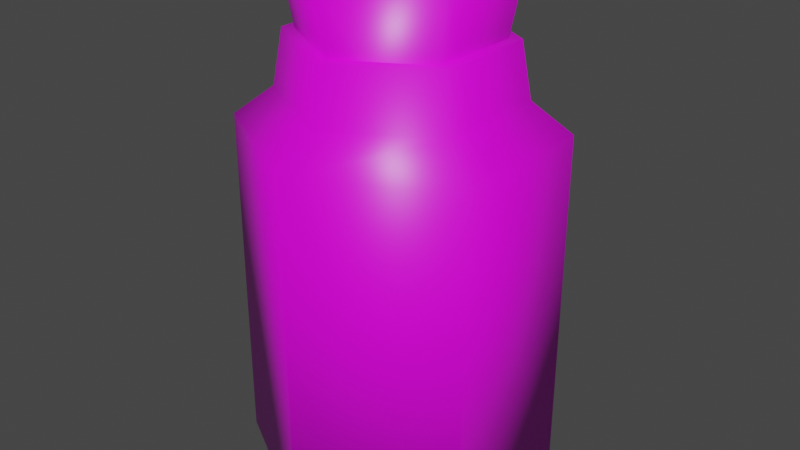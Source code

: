# Source: soulPotion.blend  (saved by Blender 3.2.14; exported with 4.5.12 LTS)
import bpy
from mathutils import Matrix  # noqa: F401  (used for matrix-valued properties, if any)

bpy.ops.wm.read_factory_settings(use_empty=True)
scene = bpy.context.scene
scene.name = 'Scene'

# ---- collections
col_collection = bpy.data.collections.new('Collection'); scene.collection.children.link(col_collection)

# ---- images (referenced by path relative to the original .blend; pixels are not part of the script)
import os
ASSET_DIR = os.environ.get("B2B_ASSET_DIR", "")  # directory of the original .blend (textures are referenced by path, not embedded)
HERE = os.path.dirname(os.path.abspath(__file__))  # packed textures are extracted next to this script under _unpacked/

def load_image(name, relpath, width, height, colorspace="sRGB"):
    """Load a texture the original file referenced (path relative to the .blend, or extracted next to this script)."""
    p = next((c for c in (os.path.join(HERE, relpath), os.path.join(ASSET_DIR, relpath)) if relpath and os.path.exists(c)), "")
    if p:
        img = bpy.data.images.load(p, check_existing=True)
        img.name = name
    else:  # same state as the original file: an image datablock whose file is absent (Cycles renders it pink)
        img = bpy.data.images.new(name, width, height)
        img.source = "FILE"
        img.filepath = "//" + (relpath or name)
    img.colorspace_settings.name = colorspace
    return img
img_healthregen2_png = load_image('healthRegen2.png', 'healthRegen2.png', 1024, 1024, 'sRGB')

# ---- materials (node trees are filled in below, after node groups)
mat_material = bpy.data.materials.new('Material')
mat_material.alpha_threshold = 0.0
mat_material.use_transparent_shadow = False
mat_material.line_color = (0.0, 0.0, 0.0, 1.0)

# ---- material node trees
mat_material.use_nodes = True; mat_material.node_tree.nodes.clear()
_N = mat_material.node_tree.nodes; _L = mat_material.node_tree.links
n0 = _N.new('ShaderNodeOutputMaterial'); n0.name = 'Material Output'; n0.location = (300, 300)
n1 = _N.new('ShaderNodeBsdfPrincipled'); n1.name = 'Principled BSDF'; n1.location = (10, 300)
n1.distribution = 'GGX'
n1.subsurface_method = 'RANDOM_WALK_SKIN'
n1.inputs[2].default_value = 0.4
n1.inputs[3].default_value = 1.45
n1.inputs[27].default_value = (0.0, 0.0, 0.0, 1.0)
n1.inputs[28].default_value = 1.0
n2 = _N.new('ShaderNodeTexImage'); n2.name = 'Image Texture'; n2.location = (-280, 280)
n2.image = img_healthregen2_png
_L.new(n1.outputs[0], n0.inputs[0])
_L.new(n2.outputs[0], n1.inputs[0])
n0.is_active_output = True

# ---- world
world_world = bpy.data.worlds.new('World'); scene.world = world_world
world_world.use_nodes = True; world_world.node_tree.nodes.clear()
_N = world_world.node_tree.nodes; _L = world_world.node_tree.links
n0 = _N.new('ShaderNodeOutputWorld'); n0.name = 'World Output'; n0.location = (300, 300)
n1 = _N.new('ShaderNodeBackground'); n1.name = 'Background'; n1.location = (10, 300)
n1.inputs[0].default_value = (0.05088, 0.05088, 0.05088, 1.0)
_L.new(n1.outputs[0], n0.inputs[0])
n0.is_active_output = True
world_world.color = (0.05088, 0.05088, 0.05088)
world_world.use_sun_shadow = False
world_world.sun_shadow_jitter_overblur = 0.0

# ---- meshes
me_cylinder = bpy.data.meshes.new('Cylinder')
me_cylinder.from_pydata([(0.0, 1.0, 0.0), (0.0, 1.0, 2.262), (0.866, 0.5, 0.0), (0.866, 0.5, 2.262), (0.866, -0.5, 0.0), (0.866, -0.5, 2.262), (-8.742e-08, -1.0, 0.0), (-8.742e-08, -1.0, 2.262), (-0.866, -0.5, 0.0), (-0.866, -0.5, 2.262), (-0.866, 0.5, 0.0), (-0.866, 0.5, 2.262), (1.276e-08, 0.7473, 2.454), (0.6472, 0.3736, 2.454), (0.6472, -0.3736, 2.454), (-5.257e-08, -0.7473, 2.454), (-0.6472, -0.3736, 2.454), (-0.6472, 0.3736, 2.454), (-9.847e-09, 0.6838, 2.809), (0.5922, 0.3419, 2.809), (0.5922, -0.3419, 2.809), (-6.963e-08, -0.6838, 2.809), (-0.5922, -0.3419, 2.809), (-0.5922, 0.3419, 2.809)], [], [(0, 1, 3, 2), (2, 3, 5, 4), (4, 5, 7, 6), (6, 7, 9, 8), (1, 11, 17, 12), (8, 9, 11, 10), (10, 11, 1, 0), (0, 2, 4, 6, 8, 10), (17, 16, 22, 23), (9, 7, 15, 16), (5, 3, 13, 14), (11, 9, 16, 17), (3, 1, 12, 13), (7, 5, 14, 15), (19, 18, 23, 22, 21, 20), (15, 14, 20, 21), (13, 12, 18, 19), (12, 17, 23, 18), (16, 15, 21, 22), (14, 13, 19, 20)])
me_cylinder.polygons.foreach_set('use_smooth', [True] * 20)
_uv = me_cylinder.uv_layers.new(name='UVMap')
_uv.uv.foreach_set('vector', [0.7768, 0.2135, 0.5762, 0.7263, 0.4934, 0.6334, 0.7001, 0.154, 0.7001, 0.154, 0.4934, 0.6334, 0.3925, 0.593, 0.5816, 0.1144, 0.5816, 0.1144, 0.3925, 0.593, 0.2632, 0.6073, 0.4631, 0.07589, 0.7543, 0.2487, 0.5463, 0.7293, 0.4844, 0.6339, 0.6736, 0.1764, 0.2883, 0.6276, 0.4015, 0.5988, 0.3809, 0.6693, 0.2896, 0.6991, 0.6736, 0.1764, 0.4844, 0.6339, 0.4015, 0.5988, 0.5754, 0.1124, 0.5754, 0.1124, 0.4015, 0.5988, 0.2883, 0.6276, 0.4623, 0.07659, 0.686, 0.2495, 0.6395, 0.2763, 0.593, 0.2495, 0.593, 0.1958, 0.6395, 0.1689, 0.686, 0.1958, 0.3809, 0.6693, 0.4583, 0.693, 0.4241, 0.7741, 0.3579, 0.7522, 0.4844, 0.6339, 0.5463, 0.7293, 0.5106, 0.7708, 0.4583, 0.693, 0.3925, 0.593, 0.4934, 0.6334, 0.4692, 0.6843, 0.376, 0.6548, 0.4015, 0.5988, 0.4844, 0.6339, 0.4583, 0.693, 0.3809, 0.6693, 0.4934, 0.6334, 0.5762, 0.7263, 0.5388, 0.7602, 0.4692, 0.6843, 0.2632, 0.6073, 0.3925, 0.593, 0.376, 0.6548, 0.2723, 0.6722, 0.3809, 0.6283, 0.3496, 0.6463, 0.3184, 0.6283, 0.3184, 0.5922, 0.3496, 0.5742, 0.3809, 0.5922, 0.2723, 0.6722, 0.376, 0.6548, 0.358, 0.7274, 0.2671, 0.7396, 0.4692, 0.6843, 0.5388, 0.7602, 0.5011, 0.8197, 0.4379, 0.7542, 0.2896, 0.6991, 0.3809, 0.6693, 0.3579, 0.7522, 0.2782, 0.7748, 0.4583, 0.693, 0.5106, 0.7708, 0.4719, 0.841, 0.4241, 0.7741, 0.376, 0.6548, 0.4692, 0.6843, 0.4379, 0.7542, 0.358, 0.7274])
me_cylinder.materials.append(mat_material)
me_cylinder.update()
me_cylinder_001 = bpy.data.meshes.new('Cylinder.001')
me_cylinder_001.from_pydata([(0.0, 1.0, -1.0), (1.024e-08, 1.379, 1.0), (0.866, 0.5, -1.0), (1.195, 0.6897, 1.0), (0.866, -0.5, -1.0), (1.195, -0.6897, 1.0), (-8.742e-08, -1.0, -1.0), (-1.103e-07, -1.379, 1.0), (-0.866, -0.5, -1.0), (-1.195, -0.6897, 1.0), (-0.866, 0.5, -1.0), (-1.195, 0.6897, 1.0)], [], [(0, 1, 3, 2), (2, 3, 5, 4), (4, 5, 7, 6), (6, 7, 9, 8), (3, 1, 11, 9, 7, 5), (8, 9, 11, 10), (10, 11, 1, 0)])
me_cylinder_001.polygons.foreach_set('use_smooth', [True] * 7)
_uv = me_cylinder_001.uv_layers.new(name='UVMap')
_uv.uv.foreach_set('vector', [0.4154, 0.8698, 0.3957, 0.9205, 0.3788, 0.914, 0.3985, 0.8632, 0.3985, 0.8632, 0.3788, 0.914, 0.3619, 0.9074, 0.3816, 0.8567, 0.3816, 0.8567, 0.3619, 0.9074, 0.345, 0.9009, 0.3646, 0.8501, 0.3646, 0.8501, 0.345, 0.9009, 0.3281, 0.8943, 0.3477, 0.8436, 0.4076, 0.8971, 0.378, 0.9142, 0.3483, 0.8971, 0.3483, 0.8628, 0.378, 0.8457, 0.4076, 0.8628, 0.3477, 0.8436, 0.3281, 0.8943, 0.3111, 0.8878, 0.3308, 0.837, 0.3308, 0.837, 0.3111, 0.8878, 0.2942, 0.8812, 0.3139, 0.8305])
me_cylinder_001.materials.append(mat_material)
me_cylinder_001.update()

# ---- objects
ob_cylinder = bpy.data.objects.new('Cylinder', me_cylinder)
ob_cylinder_001 = bpy.data.objects.new('Cylinder.001', me_cylinder_001)

# ---- transforms, parenting, visibility, modifiers, constraints
ob_cylinder.location = (0.0, 0.0, -0.001833)
ob_cylinder.scale = (0.07808, 0.07808, 0.07808)
ob_cylinder_001.location = (0.0, 0.0, 0.2098)
ob_cylinder_001.scale = (0.03859, 0.03859, 0.03859)

# ---- collection membership
col_collection.objects.link(ob_cylinder)
col_collection.objects.link(ob_cylinder_001)

# ---- scene / render settings (as saved in the file)
scene.frame_start = 1; scene.frame_end = 250; scene.frame_set(1)
scene.render.engine = 'BLENDER_EEVEE_NEXT'
scene.cycles.sampling_pattern = 'TABULATED_SOBOL'
scene.cycles.use_light_tree = False
scene.view_settings.view_transform = 'Filmic'
bpy.context.view_layer.update()

# ---- added for rendering (the .blend has no active camera and no usable light): camera, sun
cam_auto = bpy.data.cameras.new('AutoCamera')
cam_auto.lens = 50.0
cam_auto.sensor_width = 36.0
cam_auto.clip_end = 1000.0
ob_auto_camera = bpy.data.objects.new('AutoCamera', cam_auto)
scene.collection.objects.link(ob_auto_camera)
ob_auto_camera.location = (0.300183, -0.360219, 0.363402)
ob_auto_camera.rotation_euler = (1.09748, -7.21219e-08, 0.694738)
scene.camera = ob_auto_camera
light_auto_sun = bpy.data.lights.new('AutoSun', 'SUN')
light_auto_sun.energy = 3.0
light_auto_sun.angle = 0.0523599
ob_auto_sun = bpy.data.objects.new('AutoSun', light_auto_sun)
scene.collection.objects.link(ob_auto_sun)
ob_auto_sun.rotation_euler = (0.872665, 0.174533, 0.523599)
bpy.context.view_layer.update()
